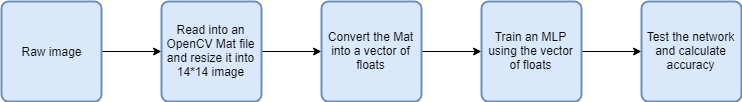

The diagram above was exported from draw.io. Its source (the exported page's mxGraphModel, read from the mxfile embedded in the PNG):
<mxGraphModel dx="1874" dy="517" grid="1" gridSize="10" guides="1" tooltips="1" connect="1" arrows="1" fold="1" page="1" pageScale="1" pageWidth="850" pageHeight="1100" math="0" shadow="0">
  <root>
    <mxCell id="0" />
    <mxCell id="1" parent="0" />
    <mxCell id="pDy4_IMAnQinvrBSRH24-8" value="" style="edgeStyle=orthogonalEdgeStyle;rounded=0;orthogonalLoop=1;jettySize=auto;html=1;" edge="1" parent="1" source="pDy4_IMAnQinvrBSRH24-1" target="pDy4_IMAnQinvrBSRH24-2">
      <mxGeometry relative="1" as="geometry" />
    </mxCell>
    <mxCell id="pDy4_IMAnQinvrBSRH24-1" value="Raw image" style="rounded=1;whiteSpace=wrap;html=1;absoluteArcSize=1;arcSize=14;strokeWidth=2;fillColor=#dae8fc;strokeColor=#6c8ebf;" vertex="1" parent="1">
      <mxGeometry y="120" width="100" height="100" as="geometry" />
    </mxCell>
    <mxCell id="pDy4_IMAnQinvrBSRH24-9" value="" style="edgeStyle=orthogonalEdgeStyle;rounded=0;orthogonalLoop=1;jettySize=auto;html=1;" edge="1" parent="1" source="pDy4_IMAnQinvrBSRH24-2" target="pDy4_IMAnQinvrBSRH24-3">
      <mxGeometry relative="1" as="geometry" />
    </mxCell>
    <mxCell id="pDy4_IMAnQinvrBSRH24-2" value="Read into an OpenCV Mat file and resize it into 14*14 image" style="rounded=1;whiteSpace=wrap;html=1;absoluteArcSize=1;arcSize=14;strokeWidth=2;fillColor=#dae8fc;strokeColor=#6c8ebf;" vertex="1" parent="1">
      <mxGeometry x="160" y="120" width="100" height="100" as="geometry" />
    </mxCell>
    <mxCell id="pDy4_IMAnQinvrBSRH24-10" value="" style="edgeStyle=orthogonalEdgeStyle;rounded=0;orthogonalLoop=1;jettySize=auto;html=1;" edge="1" parent="1" source="pDy4_IMAnQinvrBSRH24-3" target="pDy4_IMAnQinvrBSRH24-4">
      <mxGeometry relative="1" as="geometry" />
    </mxCell>
    <mxCell id="pDy4_IMAnQinvrBSRH24-3" value="Convert the Mat into a vector of floats" style="rounded=1;whiteSpace=wrap;html=1;absoluteArcSize=1;arcSize=14;strokeWidth=2;fillColor=#dae8fc;strokeColor=#6c8ebf;" vertex="1" parent="1">
      <mxGeometry x="320" y="120" width="100" height="100" as="geometry" />
    </mxCell>
    <mxCell id="pDy4_IMAnQinvrBSRH24-11" value="" style="edgeStyle=orthogonalEdgeStyle;rounded=0;orthogonalLoop=1;jettySize=auto;html=1;" edge="1" parent="1" source="pDy4_IMAnQinvrBSRH24-4" target="pDy4_IMAnQinvrBSRH24-7">
      <mxGeometry relative="1" as="geometry" />
    </mxCell>
    <mxCell id="pDy4_IMAnQinvrBSRH24-4" value="Train an MLP using the vector of floats" style="rounded=1;whiteSpace=wrap;html=1;absoluteArcSize=1;arcSize=14;strokeWidth=2;fillColor=#dae8fc;strokeColor=#6c8ebf;" vertex="1" parent="1">
      <mxGeometry x="480" y="120" width="100" height="100" as="geometry" />
    </mxCell>
    <mxCell id="pDy4_IMAnQinvrBSRH24-7" value="Test the network and calculate accuracy" style="rounded=1;whiteSpace=wrap;html=1;absoluteArcSize=1;arcSize=14;strokeWidth=2;fillColor=#dae8fc;strokeColor=#6c8ebf;" vertex="1" parent="1">
      <mxGeometry x="640" y="120" width="100" height="100" as="geometry" />
    </mxCell>
  </root>
</mxGraphModel>